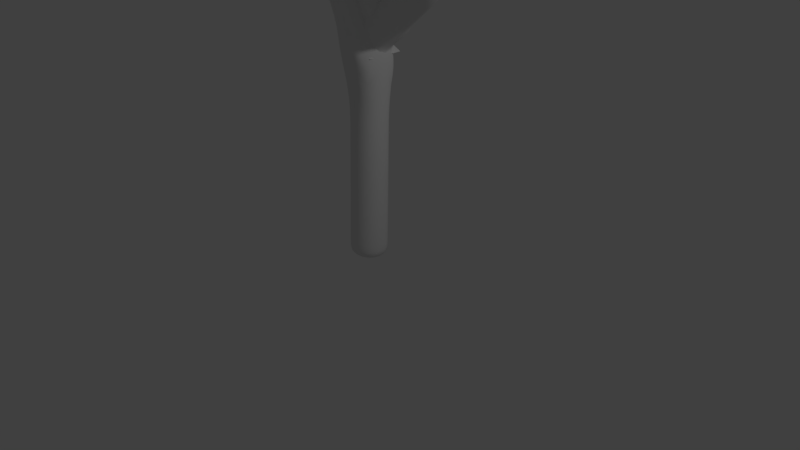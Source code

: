 # Source: tree_wire_mesh.blend  (saved by Blender 2.79.0; exported with 4.5.12 LTS)
import bpy
from mathutils import Matrix  # noqa: F401  (used for matrix-valued properties, if any)

bpy.ops.wm.read_factory_settings(use_empty=True)
scene = bpy.context.scene
scene.name = 'Scene'

# ---- collections
col_collection_1 = bpy.data.collections.new('Collection 1'); scene.collection.children.link(col_collection_1)

# ---- world
world_world = bpy.data.worlds.new('World'); scene.world = world_world
world_world.color = (0.05088, 0.05088, 0.05088)
world_world.use_sun_shadow = False
world_world.sun_shadow_jitter_overblur = 0.0
world_world.cycles.sampling_method = 'MANUAL'

# ---- cameras
cam_camera = bpy.data.cameras.new('Camera')
cam_camera.clip_end = 100.0
cam_camera.lens = 35.0
cam_camera.sensor_width = 32.0
cam_camera.sensor_height = 18.0
cam_camera.ortho_scale = 7.314
cam_camera.dof.focus_distance = 0.0
cam_camera.dof.aperture_fstop = 128.0

# ---- lights
light_lamp = bpy.data.lights.new('Lamp', 'POINT')
light_lamp.transmission_factor = 0.0
light_lamp.cutoff_distance = 30.0
light_lamp.energy = 100.0
light_lamp.shadow_buffer_clip_start = 1.001
light_lamp.shadow_soft_size = 0.1
light_lamp.shadow_maximum_resolution = 0.006
light_lamp.use_absolute_resolution = True

# ---- meshes
me_cube_001 = bpy.data.meshes.new('Cube.001')
me_cube_001.from_pydata([(-0.006099, -1.639e-09, 0.0122), (-0.2667, 0.3, 2.569), (0.005733, 1.699e-07, 0.1358), (-0.1442, 0.305, 2.815), (-0.1496, 0.3016, 2.836), (0.2418, -0.108, 5.385), (0.1237, 0.01199, 8.599), (0.1237, 0.01199, 8.599), (-0.007938, -1.07e-06, 10.97), (0.9849, -8.571e-07, 9.379), (1.805, -9.2e-07, 9.848), (1.108, -1.724, 6.413), (2.409, -2.346, 7.85), (2.912, -2.735, 9.763), (2.912, -2.735, 9.763), (-0.2667, 0.3, 2.569), (-0.2667, 0.3, 2.569), (-0.2667, 0.3, 2.569), (-0.4012, 0.00429, 3.415), (-0.7411, -3.201e-07, 5.183), (-1.59, 0.6572, 7.08), (-2.25, 1.94, 9.514), (0.1913, 0.01477, 6.647), (0.915, -0.7088, 7.452), (1.217, -1.36, 8.924), (1.446, -1.814, 9.46), (-0.5075, -3.388e-07, 5.322), (0.1808, 0.8228, 6.915), (-0.9133, -0.6678, 8.281), (-1.309, -1.338, 10.35), (-3.552, 1.468, 10.44), (-2.478, 1.796, 10.03), (-3.135, 2.234, 11.19), (2.059, -0.6707, 9.581), (2.395, -0.318, 9.73), (1.605, -0.8918, 9.31), (1.993, -0.4331, 9.012), (2.205, -0.2946, 8.779), (2.205, -0.2946, 8.779), (0.787, 0.2802, 3.558), (1.923, 0.4583, 6.138), (2.09, 0.3928, 7.384), (2.463, 0.6362, 6.486), (-0.4299, -0.5876, 5.619), (-0.4299, -0.5876, 5.619), (-1.178, -1.048, 7.217), (-0.8042, -1.364, 6.418), (-0.4299, -0.5876, 5.619), (-1.178, -1.048, 7.217), (-0.8042, -1.364, 6.418), (-1.329, -1.557, 6.658)], [(2, 1), (0, 2), (1, 3), (3, 4), (4, 5), (22, 6), (6, 7), (6, 8), (6, 9), (9, 10), (5, 11), (11, 12), (12, 13), (13, 14), (1, 15), (15, 16), (16, 17), (1, 18), (18, 19), (19, 20), (20, 21), (5, 22), (22, 23), (23, 24), (24, 25), (19, 26), (26, 27), (22, 28), (28, 29), (21, 30), (21, 31), (31, 32), (35, 33), (33, 34), (24, 35), (35, 36), (36, 37), (37, 38), (3, 39), (39, 40), (40, 41), (40, 42), (5, 43), (43, 44), (46, 50)], [(43, 46, 49, 47), (46, 45, 48, 49)])
me_cube_001.use_remesh_preserve_volume = False
me_cube_001.use_remesh_preserve_attributes = False
me_cube_001.use_mirror_vertex_groups = False
me_cube_001.update()

# ---- objects
ob_cube = bpy.data.objects.new('Cube', me_cube_001)
ob_lamp = bpy.data.objects.new('Lamp', light_lamp)
ob_camera = bpy.data.objects.new('Camera', cam_camera)

# ---- transforms, parenting, visibility, modifiers, constraints
ob_cube.location = (0.0, 0.0, 0.0)
ob_cube.lineart.crease_threshold = 0.0
_m = ob_cube.modifiers.new('Skin', 'SKIN')
_m.use_smooth_shade = True
_m = ob_cube.modifiers.new('Subsurf', 'SUBSURF')
_m.uv_smooth = 'PRESERVE_CORNERS'
_m.quality = 2
_m.levels = 2
_m.show_only_control_edges = False
ob_lamp.location = (4.076, 1.005, 5.904)
ob_lamp.rotation_euler = (0.6503, 0.05522, 1.866)
ob_lamp.lock_rotations_4d = False
ob_lamp.empty_display_type = 'ARROWS'
ob_lamp.color = (0.0, 0.0, 0.0, 0.0)
ob_lamp.hide_viewport = True
ob_lamp.lineart.crease_threshold = 0.0
ob_camera.location = (7.481, -6.508, 5.344)
ob_camera.rotation_euler = (1.109, 0.0, 0.8149)
ob_camera.lock_rotations_4d = False
ob_camera.empty_display_type = 'ARROWS'
ob_camera.color = (0.0, 0.0, 0.0, 0.0)
ob_camera.hide_viewport = True
ob_camera.display_type = 'WIRE'
ob_camera.lineart.crease_threshold = 0.0

# ---- collection membership
col_collection_1.objects.link(ob_cube)
col_collection_1.objects.link(ob_lamp)
col_collection_1.objects.link(ob_camera)

# ---- scene / render settings (as saved in the file)
scene.camera = ob_camera
scene.frame_start = 1; scene.frame_end = 250; scene.frame_set(1)
scene.render.engine = 'BLENDER_EEVEE_NEXT'
scene.render.resolution_percentage = 50
scene.render.dither_intensity = 0.0
scene.cycles.use_denoising = False
scene.cycles.samples = 128
scene.cycles.sampling_pattern = 'TABULATED_SOBOL'
scene.cycles.use_adaptive_sampling = False
scene.cycles.use_light_tree = False
scene.cycles.blur_glossy = 0.0
scene.cycles.sample_clamp_indirect = 0.0
scene.view_settings.view_transform = 'Standard'
bpy.context.view_layer.update()
